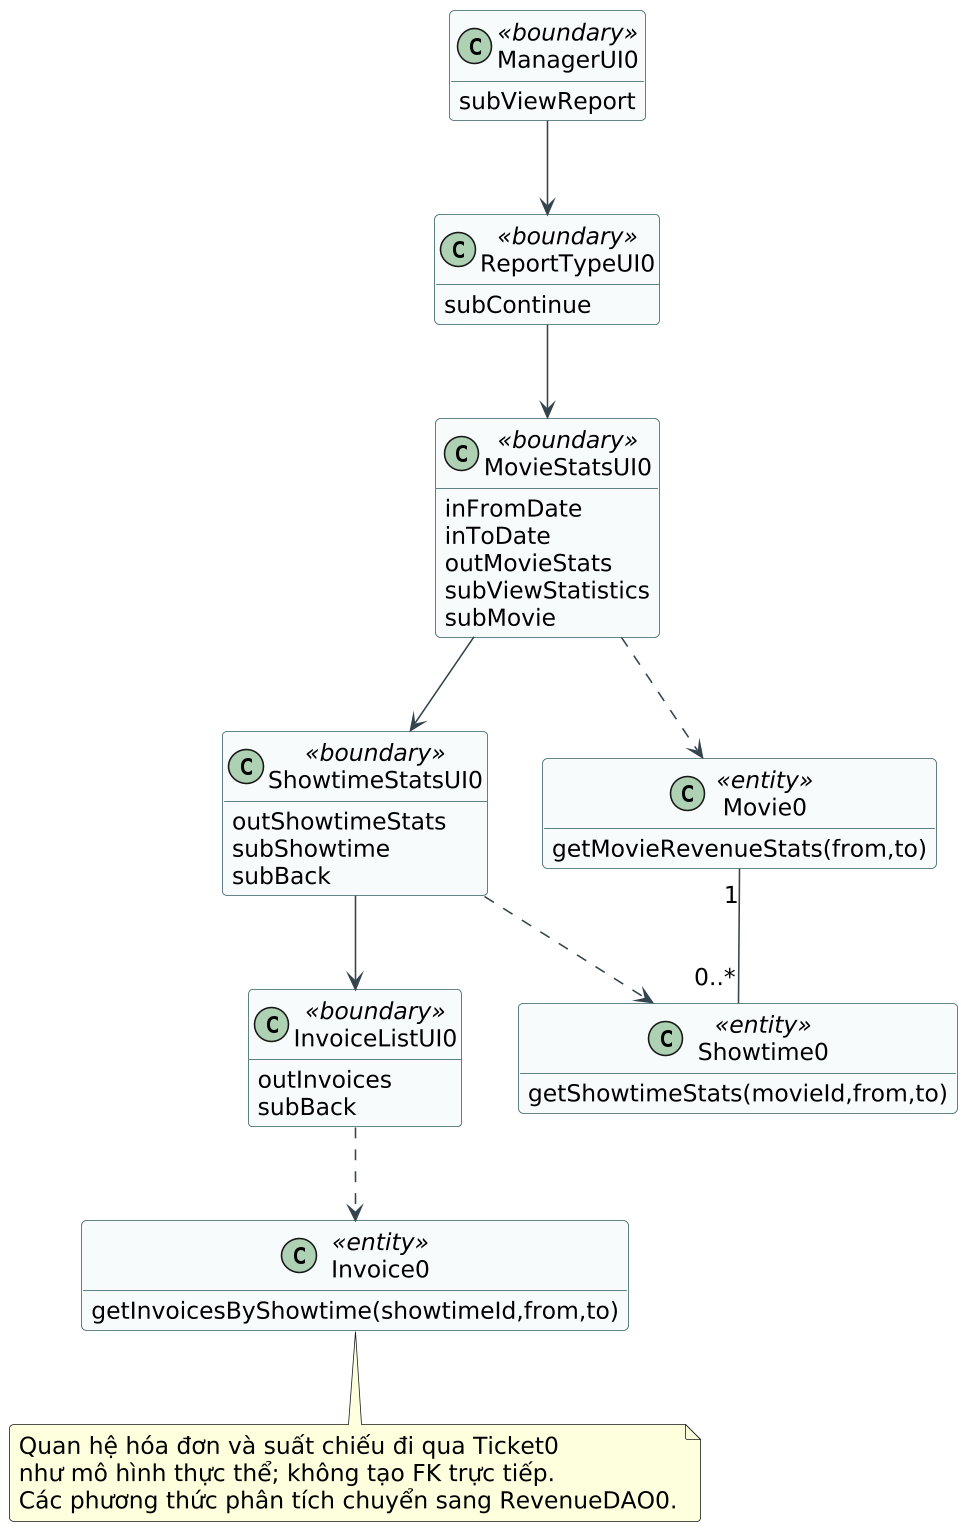

The diagram above was rendered by PlantUML. Its source (embedded in the PNG):
@startuml 04-revenue-analysis
skinparam defaultFontName DejaVu Sans
skinparam defaultFontSize 15
skinparam shadowing false
skinparam backgroundColor white
skinparam ArrowColor #33444C
skinparam classBackgroundColor #F8FBFB
skinparam classBorderColor #335D64
skinparam packageBorderColor #60757D
skinparam roundcorner 6
skinparam dpi 150
skinparam maxMessageSize 180
hide empty members
top to bottom direction
class ManagerUI0 <<boundary>> {
 subViewReport
}
class ReportTypeUI0 <<boundary>> {
 subContinue
}
class MovieStatsUI0 <<boundary>> {
 inFromDate
inToDate
outMovieStats
subViewStatistics
subMovie
}
class ShowtimeStatsUI0 <<boundary>> {
 outShowtimeStats
subShowtime
subBack
}
class InvoiceListUI0 <<boundary>> {
 outInvoices
subBack
}
class Movie0 <<entity>> {
 getMovieRevenueStats(from,to)
}
class Showtime0 <<entity>> {
 getShowtimeStats(movieId,from,to)
}
class Invoice0 <<entity>> {
 getInvoicesByShowtime(showtimeId,from,to)
}
ManagerUI0 --> ReportTypeUI0
ReportTypeUI0 --> MovieStatsUI0
MovieStatsUI0 --> ShowtimeStatsUI0
ShowtimeStatsUI0 --> InvoiceListUI0
MovieStatsUI0 ..> Movie0
ShowtimeStatsUI0 ..> Showtime0
InvoiceListUI0 ..> Invoice0
Movie0 "1" -- "0..*" Showtime0
note bottom of Invoice0
Quan hệ hóa đơn và suất chiếu đi qua Ticket0
như mô hình thực thể; không tạo FK trực tiếp.
Các phương thức phân tích chuyển sang RevenueDAO0.
end note
@enduml